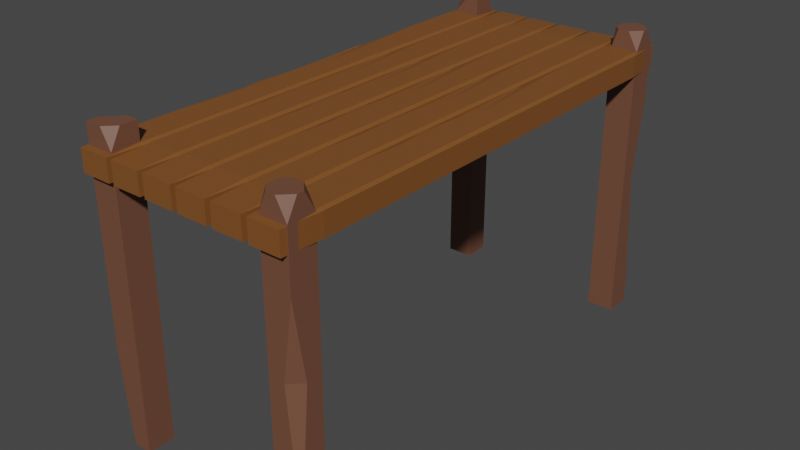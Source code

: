 # Source: pontezinhas.blend  (saved by Blender 3.3.6; exported with 4.5.12 LTS)
import bpy
from mathutils import Matrix  # noqa: F401  (used for matrix-valued properties, if any)

bpy.ops.wm.read_factory_settings(use_empty=True)
scene = bpy.context.scene
scene.name = 'Scene'

# ---- collections
col_collection = bpy.data.collections.new('Collection'); scene.collection.children.link(col_collection)

# ---- materials (node trees are filled in below, after node groups)
mat_material = bpy.data.materials.new('Material')
mat_material.alpha_threshold = 0.0
mat_material.use_transparent_shadow = False
mat_material.roughness = 0.5
mat_material.line_color = (0.0, 0.0, 0.0, 1.0)
mat_material_001 = bpy.data.materials.new('Material.001')
mat_material_001.use_transparent_shadow = False

# ---- material node trees
mat_material.use_nodes = True; mat_material.node_tree.nodes.clear()
_N = mat_material.node_tree.nodes; _L = mat_material.node_tree.links
n0 = _N.new('ShaderNodeOutputMaterial'); n0.name = 'Material Output'; n0.location = (300, 300)
n1 = _N.new('ShaderNodeBsdfPrincipled'); n1.name = 'Principled BSDF'; n1.location = (10, 300)
n1.distribution = 'GGX'
n1.subsurface_method = 'RANDOM_WALK_SKIN'
n1.inputs[0].default_value = (0.214, 0.07868, 0.01849, 1.0)
n1.inputs[3].default_value = 1.45
n1.inputs[27].default_value = (0.0, 0.0, 0.0, 1.0)
n1.inputs[28].default_value = 1.0
_L.new(n1.outputs[0], n0.inputs[0])
n0.is_active_output = True
mat_material_001.use_nodes = True; mat_material_001.node_tree.nodes.clear()
_N = mat_material_001.node_tree.nodes; _L = mat_material_001.node_tree.links
n0 = _N.new('ShaderNodeBsdfPrincipled'); n0.name = 'Principled BSDF'; n0.location = (10, 300)
n0.distribution = 'GGX'
n0.subsurface_method = 'RANDOM_WALK_SKIN'
n0.inputs[0].default_value = (0.1679, 0.07118, 0.0419, 1.0)
n0.inputs[3].default_value = 1.45
n0.inputs[27].default_value = (0.0, 0.0, 0.0, 1.0)
n0.inputs[28].default_value = 1.0
n1 = _N.new('ShaderNodeOutputMaterial'); n1.name = 'Material Output'; n1.location = (300, 300)
_L.new(n0.outputs[0], n1.inputs[0])
n1.is_active_output = True

# ---- world
world_world = bpy.data.worlds.new('World'); scene.world = world_world
world_world.use_nodes = True; world_world.node_tree.nodes.clear()
_N = world_world.node_tree.nodes; _L = world_world.node_tree.links
n0 = _N.new('ShaderNodeOutputWorld'); n0.name = 'World Output'; n0.location = (300, 300)
n1 = _N.new('ShaderNodeBackground'); n1.name = 'Background'; n1.location = (10, 300)
n1.inputs[0].default_value = (0.05088, 0.05088, 0.05088, 1.0)
_L.new(n1.outputs[0], n0.inputs[0])
n0.is_active_output = True
world_world.color = (0.05088, 0.05088, 0.05088)
world_world.use_sun_shadow = False
world_world.sun_shadow_jitter_overblur = 0.0

# ---- meshes
me_cube = bpy.data.meshes.new('Cube')
me_cube.from_pydata([(1.0, 1.0, 1.0), (1.0, 1.0, -1.0), (1.0, -1.0, 1.0), (1.0, -1.0, -1.0), (-1.0, 1.0, 1.0), (-1.0, 1.0, -1.0), (-1.0, -1.0, 1.0), (-1.0, -1.0, -1.0), (-1.0, 0.0, -1.0), (1.0, 0.0, 1.0), (1.0, 0.0, -1.0), (-1.0, 0.5487, 1.0), (-1.0, 4.15e-08, 0.4513), (-1.0, -0.5487, 1.0), (-0.4513, 4.15e-08, 1.0), (1.0, 0.5, -1.0), (-1.0, 0.5, -1.0), (1.0, 0.5, 1.0), (-1.0, -0.5, -1.0), (1.0, -0.5, 1.0), (1.0, -0.5, -1.0), (-1.0, 0.2743, 0.7257), (-0.7257, -0.2743, 1.0)], [], [(7, 6, 13, 12, 8, 18), (3, 2, 6, 7), (9, 14, 22, 13, 6, 2, 19), (18, 20, 3, 7), (20, 19, 2, 3), (5, 4, 0, 1), (15, 17, 9, 10), (16, 15, 10, 8), (8, 12, 21, 11, 4, 5, 16), (21, 12, 13, 22), (0, 4, 11, 14, 9, 17), (5, 1, 15, 16), (1, 0, 17, 15), (10, 9, 19, 20), (8, 10, 20, 18), (11, 21, 22, 14)])
_uv = me_cube.uv_layers.new(name='UVMap')
_uv.uv.foreach_set('vector', [0.375, 0.0, 0.625, 0.0, 0.625, 0.05642, 0.5564, 0.125, 0.375, 0.125, 0.375, 0.0625, 0.375, 0.75, 0.625, 0.75, 0.625, 1.0, 0.375, 1.0, 0.625, 0.625, 0.8064, 0.625, 0.8407, 0.6593, 0.875, 0.6936, 0.875, 0.75, 0.625, 0.75, 0.625, 0.6875, 0.125, 0.6875, 0.375, 0.6875, 0.375, 0.75, 0.125, 0.75, 0.375, 0.6875, 0.625, 0.6875, 0.625, 0.75, 0.375, 0.75, 0.375, 0.25, 0.625, 0.25, 0.625, 0.5, 0.375, 0.5, 0.375, 0.5625, 0.625, 0.5625, 0.625, 0.625, 0.375, 0.625, 0.125, 0.5625, 0.375, 0.5625, 0.375, 0.625, 0.125, 0.625, 0.375, 0.125, 0.5564, 0.125, 0.5907, 0.1593, 0.625, 0.1936, 0.625, 0.25, 0.375, 0.25, 0.375, 0.1875, 0.7157, 0.3407, 0.5564, 0.125, 0.625, 0.05642, 0.7157, 0.3407, 0.625, 0.5, 0.875, 0.5, 0.875, 0.5564, 0.8064, 0.625, 0.625, 0.625, 0.625, 0.5625, 0.125, 0.5, 0.375, 0.5, 0.375, 0.5625, 0.125, 0.5625, 0.375, 0.5, 0.625, 0.5, 0.625, 0.5625, 0.375, 0.5625, 0.375, 0.625, 0.625, 0.625, 0.625, 0.6875, 0.375, 0.6875, 0.125, 0.625, 0.375, 0.625, 0.375, 0.6875, 0.125, 0.6875, 0.875, 0.5564, 0.7157, 0.3407, 0.7157, 0.3407, 0.8064, 0.625])
me_cube.materials.append(mat_material)
me_cube.use_mirror_vertex_groups = False
me_cube.update()
me_cube_003 = bpy.data.meshes.new('Cube.003')
me_cube_003.from_pydata([(-1.0, -1.0, 1.0), (-1.0, 1.0, -1.0), (1.0, -1.0, -1.0), (1.0, 1.0, -1.0), (1.0, 1.0, 1.0), (-1.0, -1.0, 0.0), (-1.0, 1.0, 0.0), (1.0, 1.0, 0.0), (1.0, -1.0, 0.0), (-1.0, -1.0, 0.5), (1.0, 1.0, 0.5), (1.0, -1.0, 0.5), (-1.0, -1.0, 0.75), (-1.0, 1.0, 0.75), (1.0, 1.0, 0.75), (1.0, -1.0, 0.75), (-1.0, -1.0, 0.875), (-1.0, 1.0, 0.875), (1.0, 1.0, 0.875), (1.0, -1.0, 0.875), (-1.0, -0.1601, 1.0), (0.1601, 1.0, 1.0), (-1.0, 1.0, 0.8751), (1.0, -0.2406, 1.0), (0.2406, -1.0, 1.0), (1.0, -1.0, 0.8751), (-1.0, 0.2897, 0.5), (-1.0, 1.0, 0.7499), (-0.2897, 1.0, 0.5), (-1.0, 1.0, 5.001e-05), (-1.0, -0.3773, -1.0), (-0.3773, -1.0, -1.0), (-1.0, -1.0, -0.3773)], [], [(16, 0, 20, 22, 17), (18, 4, 23, 25, 19), (2, 8, 5, 32, 31), (17, 22, 21, 4, 18), (3, 7, 8, 2), (1, 6, 7, 3), (1, 3, 2, 31, 30), (8, 11, 9, 5), (7, 10, 11, 8), (9, 12, 13, 27, 26), (28, 27, 13, 14, 10), (11, 15, 12, 9), (10, 14, 15, 11), (6, 29, 28, 10, 7), (15, 19, 16, 12), (14, 18, 19, 15), (13, 17, 18, 14), (12, 16, 17, 13), (20, 21, 22), (19, 25, 24, 0, 16), (23, 24, 25), (4, 21, 20, 0, 24, 23), (26, 27, 28, 29), (5, 9, 26, 29, 6), (30, 31, 32), (30, 32, 5, 6, 1)])
_uv = me_cube_003.uv_layers.new(name='UVMap')
_uv.uv.foreach_set('vector', [0.6094, 0.0, 0.625, 0.0, 0.625, 0.105, 0.6094, 0.25, 0.6094, 0.25, 0.6094, 0.5, 0.625, 0.5, 0.625, 0.6551, 0.6094, 0.75, 0.6094, 0.75, 0.375, 0.75, 0.5, 0.75, 0.5, 1.0, 0.4528, 1.0, 0.375, 0.9222, 0.6094, 0.25, 0.6094, 0.25, 0.625, 0.395, 0.625, 0.5, 0.6094, 0.5, 0.375, 0.5, 0.5, 0.5, 0.5, 0.75, 0.375, 0.75, 0.375, 0.25, 0.5, 0.25, 0.5, 0.5, 0.375, 0.5, 0.125, 0.5, 0.375, 0.5, 0.375, 0.75, 0.2028, 0.75, 0.125, 0.6722, 0.5, 0.75, 0.5625, 0.75, 0.5625, 1.0, 0.5, 1.0, 0.5, 0.5, 0.5625, 0.5, 0.5625, 0.75, 0.5, 0.75, 0.5625, 0.0, 0.5938, 0.0, 0.5938, 0.25, 0.5937, 0.25, 0.5625, 0.1612, 0.5625, 0.3388, 0.5937, 0.25, 0.5938, 0.25, 0.5938, 0.5, 0.5625, 0.5, 0.5625, 0.75, 0.5938, 0.75, 0.5938, 1.0, 0.5625, 1.0, 0.5625, 0.5, 0.5938, 0.5, 0.5938, 0.75, 0.5625, 0.75, 0.5, 0.25, 0.5, 0.25, 0.5625, 0.3388, 0.5625, 0.5, 0.5, 0.5, 0.5938, 0.75, 0.6094, 0.75, 0.6094, 1.0, 0.5938, 1.0, 0.5938, 0.5, 0.6094, 0.5, 0.6094, 0.75, 0.5938, 0.75, 0.5938, 0.25, 0.6094, 0.25, 0.6094, 0.5, 0.5938, 0.5, 0.5938, 0.0, 0.6094, 0.0, 0.6094, 0.25, 0.5938, 0.25, 0.625, 0.105, 0.73, 0.5, 0.6094, 0.25, 0.6094, 0.75, 0.6094, 0.75, 0.625, 0.8449, 0.625, 1.0, 0.6094, 1.0, 0.625, 0.6551, 0.7199, 0.75, 0.6094, 0.75, 0.625, 0.5, 0.73, 0.5, 0.875, 0.645, 0.875, 0.75, 0.7199, 0.75, 0.625, 0.6551, 0.5625, 0.1612, 0.5937, 0.25, 0.5625, 0.3388, 0.5, 0.25, 0.5, 0.0, 0.5625, 0.0, 0.5625, 0.1612, 0.5, 0.25, 0.5, 0.25, 0.375, 0.07784, 0.2028, 0.75, 0.4528, 1.0, 0.375, 0.07784, 0.4528, 0.0, 0.5, 0.0, 0.5, 0.25, 0.375, 0.25])
me_cube_003.materials.append(mat_material_001)
me_cube_003.update()
me_cube_004 = bpy.data.meshes.new('Cube.004')
me_cube_004.from_pydata([(-1.0, -1.0, -1.0), (-1.0, 1.0, -1.0), (1.0, -1.0, -1.0), (1.0, 1.0, -1.0), (-1.0, -1.0, 0.0), (-1.0, 1.0, 0.0), (1.0, 1.0, 0.0), (-1.0, -1.0, 0.5), (1.0, 1.0, 0.5), (1.0, -1.0, 0.5), (-1.0, -1.0, 0.75), (-1.0, 1.0, 0.75), (1.0, 1.0, 0.75), (1.0, -1.0, 0.75), (-1.0, -1.0, 0.875), (-1.0, 1.0, 0.875), (1.0, 1.0, 0.875), (1.0, -1.0, 0.875), (1.0, -0.2432, 1.0), (0.2432, -1.0, 1.0), (1.0, -1.0, 0.8751), (0.2432, 1.0, 1.0), (1.0, 0.2432, 1.0), (1.0, 1.0, 0.8751), (-0.3963, -1.0, 1.0), (-1.0, -0.3963, 1.0), (-1.0, -1.0, 0.8751), (-1.0, 0.5378, 1.0), (-0.5378, 1.0, 1.0), (-1.0, 1.0, 0.8751), (1.0, -0.1559, 0.0), (1.0, -1.0, 0.4999), (0.1559, -1.0, 0.0), (1.0, -1.0, -0.8441), (-1.0, 0.183, 0.5), (-1.0, 1.0, 0.7499), (-0.183, 1.0, 0.5), (-1.0, 1.0, 5.001e-05)], [], [(22, 21, 28, 27, 25, 24, 19, 18), (16, 23, 22, 18, 20, 17), (1, 3, 2, 0), (15, 29, 28, 21, 23, 16), (6, 8, 9, 31, 30), (32, 31, 9, 7, 4), (1, 5, 6, 3), (0, 4, 5, 1), (2, 33, 32, 4, 0), (7, 10, 11, 35, 34), (36, 35, 11, 12, 8), (9, 13, 10, 7), (8, 12, 13, 9), (5, 37, 36, 8, 6), (13, 17, 14, 10), (12, 16, 17, 13), (11, 15, 16, 12), (10, 14, 15, 11), (18, 19, 20), (21, 22, 23), (24, 25, 26), (17, 20, 19, 24, 26, 14), (27, 28, 29), (14, 26, 25, 27, 29, 15), (30, 31, 32, 33), (3, 6, 30, 33, 2), (34, 35, 36, 37), (4, 7, 34, 37, 5)])
_uv = me_cube_004.uv_layers.new(name='UVMap')
_uv.uv.foreach_set('vector', [0.625, 0.5946, 0.7196, 0.5, 0.8172, 0.5, 0.875, 0.5578, 0.875, 0.6745, 0.7995, 0.75, 0.7196, 0.75, 0.625, 0.6554, 0.6094, 0.5, 0.6094, 0.5, 0.625, 0.5946, 0.625, 0.6554, 0.6094, 0.75, 0.6094, 0.75, 0.125, 0.5, 0.375, 0.5, 0.375, 0.75, 0.125, 0.75, 0.6094, 0.25, 0.6094, 0.25, 0.625, 0.3078, 0.625, 0.4054, 0.6094, 0.5, 0.6094, 0.5, 0.5, 0.5, 0.5625, 0.5, 0.5625, 0.75, 0.5625, 0.75, 0.5, 0.6445, 0.5, 0.8555, 0.5625, 0.75, 0.5625, 0.75, 0.5625, 1.0, 0.5, 1.0, 0.375, 0.25, 0.5, 0.25, 0.5, 0.5, 0.375, 0.5, 0.375, 0.0, 0.5, 0.0, 0.5, 0.25, 0.375, 0.25, 0.375, 0.75, 0.3945, 0.75, 0.5, 0.8555, 0.5, 1.0, 0.375, 1.0, 0.5625, 0.0, 0.5938, 0.0, 0.5938, 0.25, 0.5937, 0.25, 0.5625, 0.1479, 0.5625, 0.3521, 0.5937, 0.25, 0.5938, 0.25, 0.5938, 0.5, 0.5625, 0.5, 0.5625, 0.75, 0.5938, 0.75, 0.5938, 1.0, 0.5625, 1.0, 0.5625, 0.5, 0.5938, 0.5, 0.5938, 0.75, 0.5625, 0.75, 0.5, 0.25, 0.5, 0.25, 0.5625, 0.3521, 0.5625, 0.5, 0.5, 0.5, 0.5938, 0.75, 0.6094, 0.75, 0.6094, 1.0, 0.5938, 1.0, 0.5938, 0.5, 0.6094, 0.5, 0.6094, 0.75, 0.5938, 0.75, 0.5938, 0.25, 0.6094, 0.25, 0.6094, 0.5, 0.5938, 0.5, 0.5938, 0.0, 0.6094, 0.0, 0.6094, 0.25, 0.5938, 0.25, 0.625, 0.6554, 0.7196, 0.75, 0.6094, 0.75, 0.625, 0.4054, 0.625, 0.5946, 0.6094, 0.5, 0.625, 0.9245, 0.875, 0.6745, 0.6094, 0.0, 0.6094, 0.75, 0.6094, 0.75, 0.625, 0.8446, 0.625, 0.9245, 0.6094, 1.0, 0.6094, 1.0, 0.625, 0.1922, 0.8172, 0.5, 0.6094, 0.25, 0.6094, 0.0, 0.6094, 0.0, 0.625, 0.07546, 0.625, 0.1922, 0.6094, 0.25, 0.6094, 0.25, 0.5, 0.6445, 0.5625, 0.75, 0.5, 0.8555, 0.3945, 0.75, 0.375, 0.5, 0.5, 0.5, 0.5, 0.6445, 0.3945, 0.75, 0.375, 0.75, 0.5625, 0.1479, 0.5937, 0.25, 0.5625, 0.3521, 0.5, 0.25, 0.5, 0.0, 0.5625, 0.0, 0.5625, 0.1479, 0.5, 0.25, 0.5, 0.25])
me_cube_004.materials.append(mat_material_001)
me_cube_004.update()

# ---- objects
ob_cube = bpy.data.objects.new('Cube', me_cube)
ob_cube_001 = bpy.data.objects.new('Cube.001', me_cube_003)
ob_cube_002 = bpy.data.objects.new('Cube.002', me_cube_004)

# ---- transforms, parenting, visibility, modifiers, constraints
ob_cube.location = (-3.32, 8.625, 33.99)
ob_cube.scale = (2.362, 32.49, 1.645)
ob_cube.lock_rotations_4d = False
ob_cube.empty_display_type = 'ARROWS'
ob_cube.lineart.crease_threshold = 0.0
_m = ob_cube.modifiers.new('Bevel', 'BEVEL')
_m.width = 0.17
_m.width_pct = 0.17
_m = ob_cube.modifiers.new('Array', 'ARRAY')
_m.count = 6
ob_cube_001.location = (-3.32, -21.25, 18.53)
ob_cube_001.scale = (1.764, 1.764, 19.44)
_m = ob_cube_001.modifiers.new('Mirror', 'MIRROR')
_m.use_axis = (False, True, False)
_m.mirror_object = ob_cube
ob_cube_002.location = (20.68, -21.25, 18.53)
ob_cube_002.scale = (1.764, 1.764, 19.44)
_m = ob_cube_002.modifiers.new('Mirror', 'MIRROR')
_m.use_axis = (False, True, False)
_m.mirror_object = ob_cube

# ---- collection membership
col_collection.objects.link(ob_cube)
col_collection.objects.link(ob_cube_001)
col_collection.objects.link(ob_cube_002)

# ---- scene / render settings (as saved in the file)
scene.frame_start = 1; scene.frame_end = 250; scene.frame_set(1)
scene.render.engine = 'BLENDER_EEVEE_NEXT'
scene.cycles.sampling_pattern = 'TABULATED_SOBOL'
scene.cycles.use_light_tree = False
scene.view_settings.view_transform = 'Filmic'
bpy.context.view_layer.update()

# ---- added for rendering (the .blend has no active camera and no usable light): camera, sun
cam_auto = bpy.data.cameras.new('AutoCamera')
cam_auto.lens = 50.0
cam_auto.sensor_width = 36.0
cam_auto.clip_end = 1312.93
ob_auto_camera = bpy.data.objects.new('AutoCamera', cam_auto)
scene.collection.objects.link(ob_auto_camera)
ob_auto_camera.location = (83.303, -81.1479, 78.3833)
ob_auto_camera.rotation_euler = (1.09748, -7.21219e-08, 0.694738)
scene.camera = ob_auto_camera
light_auto_sun = bpy.data.lights.new('AutoSun', 'SUN')
light_auto_sun.energy = 3.0
light_auto_sun.angle = 0.0523599
ob_auto_sun = bpy.data.objects.new('AutoSun', light_auto_sun)
scene.collection.objects.link(ob_auto_sun)
ob_auto_sun.rotation_euler = (0.872665, 0.174533, 0.523599)
bpy.context.view_layer.update()
